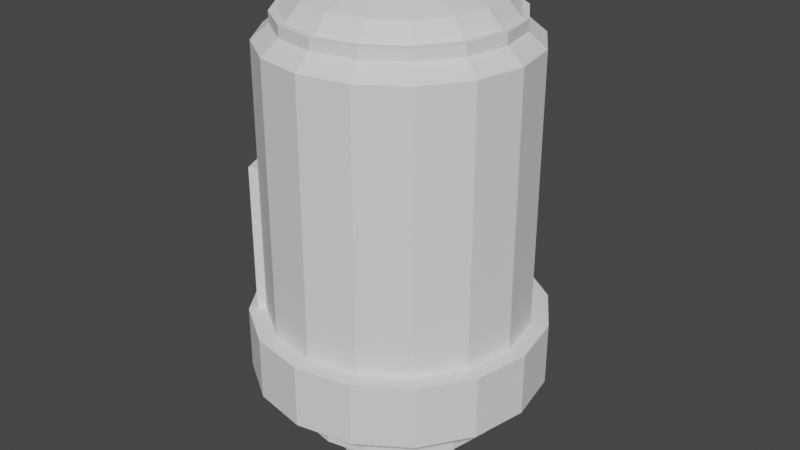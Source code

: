 # Source: EscapePod.blend  (saved by Blender 3.6.13; exported with 4.5.12 LTS)
import bpy
from mathutils import Matrix  # noqa: F401  (used for matrix-valued properties, if any)

bpy.ops.wm.read_factory_settings(use_empty=True)
scene = bpy.context.scene
scene.name = 'Scene'

# ---- collections
col_collection = bpy.data.collections.new('Collection'); scene.collection.children.link(col_collection)

# ---- world
world_world = bpy.data.worlds.new('World'); scene.world = world_world
world_world.use_nodes = True; world_world.node_tree.nodes.clear()
_N = world_world.node_tree.nodes; _L = world_world.node_tree.links
n0 = _N.new('ShaderNodeOutputWorld'); n0.name = 'World Output'; n0.location = (300, 300)
n1 = _N.new('ShaderNodeBackground'); n1.name = 'Background'; n1.location = (10, 300)
n1.inputs[0].default_value = (0.05088, 0.05088, 0.05088, 1.0)
_L.new(n1.outputs[0], n0.inputs[0])
n0.is_active_output = True
world_world.color = (0.05088, 0.05088, 0.05088)
world_world.use_sun_shadow = False
world_world.sun_shadow_jitter_overblur = 0.0

# ---- meshes
me_cylinder = bpy.data.meshes.new('Cylinder')
me_cylinder.from_pydata([(2.125e-05, 4.135, 6.221), (1.582, 3.82, -2.369), (1.582, 3.82, 6.221), (2.924, 2.924, -2.369), (2.924, 2.924, 6.221), (3.82, 1.582, -2.369), (3.82, 1.582, 6.221), (4.135, -1.375e-05, -2.369), (4.135, -1.375e-05, 6.221), (3.82, -1.582, 6.221), (2.924, -2.924, 6.221), (1.582, -3.82, -2.369), (1.582, -3.82, 6.221), (2.125e-05, -4.135, 6.221), (-1.582, -3.82, 6.221), (-2.924, -2.924, -2.369), (-2.924, -2.924, 6.221), (-3.82, -1.582, 6.221), (-4.135, -1.375e-05, 6.221), (-3.82, 1.582, 6.221), (-2.924, 2.924, 6.221), (-1.582, 3.82, -2.369), (-1.582, 3.82, 6.221), (2.125e-05, 4.135, -2.369), (3.82, -1.582, -2.369), (2.125e-05, -4.135, -2.369), (-1.582, -3.82, -2.369), (-3.567, -1.484, -2.369), (-4.135, -1.375e-05, -2.369), (-3.82, 1.582, -2.369), (-2.924, 2.924, -2.369), (2.124e-05, 4.682, -2.369), (1.792, 4.325, -2.369), (4.682, -1.375e-05, -2.369), (4.325, -1.792, -2.369), (3.31, -3.31, -2.369), (1.792, -4.325, -2.369), (2.124e-05, -4.682, -2.369), (-3.31, -3.31, -2.369), (-4.325, 1.792, -2.369), (-1.792, 4.325, -2.369), (3.31, 3.31, -2.369), (4.325, 1.792, -2.369), (-1.792, -4.325, -2.369), (-4.325, -1.792, -2.369), (-4.682, -1.375e-05, -2.369), (-3.31, 3.31, -2.369), (2.924, -2.924, -2.369), (2.124e-05, 4.682, -4.38), (1.792, 4.325, -4.38), (3.31, 3.31, -4.38), (4.325, 1.792, -4.38), (4.682, -1.375e-05, -4.38), (4.325, -1.792, -4.38), (3.31, -3.31, -4.38), (1.792, -4.325, -4.38), (2.124e-05, -4.682, -4.38), (-1.792, -4.325, -4.38), (-3.31, -3.31, -4.38), (-4.325, -1.792, -4.38), (-4.682, -1.375e-05, -4.38), (-4.325, 1.792, -4.38), (-3.31, 3.31, -4.38), (-1.792, 4.325, -4.38), (2.126e-05, 4.439, -4.38), (1.699, 4.101, -4.38), (3.139, 3.139, -4.38), (4.101, 1.699, -4.38), (4.439, -1.373e-05, -4.38), (4.101, -1.699, -4.38), (3.139, -3.139, -4.38), (1.699, -4.101, -4.38), (2.126e-05, -4.439, -4.38), (-1.699, -4.101, -4.38), (-3.139, -3.139, -4.38), (-4.101, -1.699, -4.38), (-4.439, -1.373e-05, -4.38), (-4.101, 1.699, -4.38), (-3.139, 3.139, -4.38), (-1.699, 4.101, -4.38), (1.699, 4.101, -4.148), (3.139, 3.139, -4.148), (4.101, 1.699, -4.148), (4.439, -1.373e-05, -4.148), (4.101, -1.699, -4.148), (3.139, -3.139, -4.148), (1.699, -4.101, -4.148), (2.126e-05, -4.439, -4.148), (-1.699, -4.101, -4.148), (-3.139, -3.139, -4.148), (-4.101, -1.699, -4.148), (-4.439, -1.373e-05, -4.148), (-4.101, 1.699, -4.148), (-3.139, 3.139, -4.148), (2.127e-05, 2.952, -4.314), (1.13, 2.728, -4.314), (2.088, 2.088, -4.314), (2.728, 1.13, -4.314), (2.952, -1.373e-05, -4.314), (2.728, -1.13, -4.314), (2.088, -2.088, -4.314), (1.13, -2.728, -4.314), (2.127e-05, -2.952, -4.314), (-1.13, -2.728, -4.314), (-2.088, -2.088, -4.314), (-2.728, -1.13, -4.314), (-2.952, -1.373e-05, -4.314), (-2.728, 1.13, -4.314), (-2.088, 2.088, -4.314), (2.127e-05, 2.952, -5.205), (1.13, 2.728, -5.205), (2.088, 2.088, -5.205), (2.728, 1.13, -5.205), (2.952, -1.373e-05, -5.205), (2.728, -1.13, -5.205), (2.088, -2.088, -5.205), (1.13, -2.728, -5.205), (2.127e-05, -2.952, -5.205), (-1.13, -2.728, -5.205), (-2.088, -2.088, -5.205), (-2.728, -1.13, -5.205), (-2.952, -1.373e-05, -5.205), (-2.728, 1.13, -5.205), (-2.088, 2.088, -5.205), (-1.13, 2.728, -5.205), (2.127e-05, 3.183, -5.205), (1.218, 2.941, -5.205), (2.251, 2.251, -5.205), (2.941, 1.218, -5.205), (3.183, -1.373e-05, -5.205), (2.941, -1.218, -5.205), (2.251, -2.251, -5.205), (1.218, -2.941, -5.205), (2.127e-05, -3.183, -5.205), (-1.218, -2.941, -5.205), (-2.251, -2.251, -5.205), (-2.941, -1.218, -5.205), (-3.183, -1.373e-05, -5.205), (-2.941, 1.218, -5.205), (-2.251, 2.251, -5.205), (-1.218, 2.941, -5.205), (1.218, 2.941, -5.35), (2.251, 2.251, -5.35), (2.941, 1.218, -5.35), (3.183, -1.373e-05, -5.35), (2.941, -1.218, -5.35), (2.251, -2.251, -5.35), (1.218, -2.941, -5.35), (2.127e-05, -3.183, -5.35), (-1.218, -2.941, -5.35), (-2.251, -2.251, -5.35), (-2.941, -1.218, -5.35), (-3.183, -1.373e-05, -5.35), (-2.941, 1.218, -5.35), (-2.251, 2.251, -5.35), (-1.218, 2.941, -5.35), (1.31, 3.162, -5.35), (2.42, 2.42, -5.35), (3.162, 1.31, -5.35), (3.422, -1.373e-05, -5.35), (3.162, -1.31, -5.35), (2.42, -2.42, -5.35), (1.31, -3.162, -5.35), (2.127e-05, -3.422, -5.35), (-1.31, -3.162, -5.35), (-2.42, -2.42, -5.35), (-3.162, -1.31, -5.35), (-3.422, -1.373e-05, -5.35), (-3.162, 1.31, -5.35), (-2.42, 2.42, -5.35), (2.127e-05, 3.422, -5.727), (1.31, 3.162, -5.727), (2.42, 2.42, -5.727), (3.162, 1.31, -5.727), (3.422, -1.373e-05, -5.727), (3.162, -1.31, -5.727), (2.42, -2.42, -5.727), (1.31, -3.162, -5.727), (2.127e-05, -3.422, -5.727), (-1.31, -3.162, -5.727), (-2.42, -2.42, -5.727), (-3.162, -1.31, -5.727), (-3.422, -1.373e-05, -5.727), (-3.162, 1.31, -5.727), (-2.42, 2.42, -5.727), (-1.31, 3.162, -5.727), (1.496, 1.221, -7.516), (1.849, 0.5547, -7.536), (1.919, -0.1955, -7.549), (1.698, -0.9158, -7.555), (1.217, -1.497, -7.553), (0.5513, -1.849, -7.542), (-0.1988, -1.92, -7.525), (-0.9189, -1.699, -7.503), (-1.499, -1.219, -7.481), (-1.852, -0.5527, -7.462), (-1.922, 0.1976, -7.448), (-1.701, 0.9179, -7.442), (-1.22, 1.499, -7.445), (-0.5544, 1.851, -7.456), (0.1957, 1.922, -7.473), (0.9158, 1.701, -7.494), (2.126e-05, 3.597, 6.675), (1.377, 3.323, 6.675), (2.544, 2.544, 6.675), (3.323, 1.377, 6.675), (3.597, -1.374e-05, 6.675), (3.323, -1.377, 6.675), (2.544, -2.544, 6.675), (1.377, -3.323, 6.675), (2.126e-05, -3.597, 6.675), (-1.377, -3.323, 6.675), (-2.544, -2.544, 6.675), (-3.323, -1.377, 6.675), (-3.597, -1.374e-05, 6.675), (-3.323, 1.377, 6.675), (-2.544, 2.544, 6.675), (-1.377, 3.323, 6.675), (2.126e-05, 3.597, 7.027), (1.377, 3.323, 7.027), (2.544, 2.544, 7.027), (3.323, 1.377, 7.027), (3.597, -1.374e-05, 7.027), (3.323, -1.377, 7.027), (2.544, -2.544, 7.027), (1.377, -3.323, 7.027), (2.126e-05, -3.597, 7.027), (-1.377, -3.323, 7.027), (-2.544, -2.544, 7.027), (-3.323, -1.377, 7.027), (-3.597, -1.374e-05, 7.027), (-3.323, 1.377, 7.027), (-2.544, 2.544, 7.027), (-1.377, 3.323, 7.027), (2.126e-05, 3.411, 7.027), (1.305, 3.151, 7.027), (2.412, 2.412, 7.027), (3.151, 1.305, 7.027), (3.411, -1.374e-05, 7.027), (3.151, -1.305, 7.027), (2.412, -2.412, 7.027), (1.305, -3.151, 7.027), (2.126e-05, -3.411, 7.027), (-1.305, -3.151, 7.027), (-2.412, -2.412, 7.027), (-3.151, 1.305, 7.027), (-2.412, 2.412, 7.027), (-1.305, 3.151, 7.027), (2.126e-05, 2.96, 7.551), (1.133, 2.735, 7.551), (2.093, 2.093, 7.551), (2.735, 1.133, 7.551), (2.96, -1.374e-05, 7.551), (2.735, -1.133, 7.551), (2.093, -2.093, 7.551), (1.133, -2.735, 7.551), (2.126e-05, -2.96, 7.551), (-1.133, -2.735, 7.551), (-2.093, -2.093, 7.551), (-2.735, -1.133, 7.551), (-2.735, 1.133, 7.551), (-2.093, 2.093, 7.551), (-1.133, 2.735, 7.551), (1.249, 1.019, -6.905), (1.543, 0.4631, -6.921), (1.602, -0.1632, -6.932), (1.417, -0.7645, -6.937), (1.016, -1.249, -6.935), (0.4602, -1.544, -6.926), (-0.166, -1.603, -6.912), (-0.7671, -1.418, -6.894), (-1.252, -1.017, -6.876), (-1.546, -0.4614, -6.859), (-1.605, 0.1649, -6.848), (-1.42, 0.7662, -6.843), (-1.019, 1.251, -6.845), (-0.4628, 1.545, -6.854), (0.1633, 1.605, -6.869), (0.7645, 1.42, -6.886), (1.074, 0.8729, -6.794), (1.327, 0.3958, -6.808), (1.378, -0.1417, -6.818), (1.219, -0.6577, -6.822), (0.8746, -1.074, -6.82), (0.3975, -1.327, -6.813), (-0.14, -1.377, -6.8), (-0.6559, -1.219, -6.785), (-1.072, -0.8747, -6.769), (-1.324, -0.3976, -6.755), (-1.375, 0.1399, -6.746), (-1.216, 0.656, -6.741), (-0.8719, 1.072, -6.743), (-0.3948, 1.325, -6.751), (0.1427, 1.376, -6.763), (0.6586, 1.217, -6.779), (-1.13, 2.728, -4.314), (-1.699, 4.101, -4.148), (2.127e-05, 3.422, -5.35), (2.127e-05, 3.183, -5.35), (2.126e-05, 4.439, -4.148), (-1.31, 3.162, -5.35), (-2.924, -2.924, 2.364), (-4.135, -1.375e-05, 2.364), (-3.82, -1.582, 2.364), (-3.199, -3.038, -2.369), (-4.41, -0.1139, -2.369), (-3.199, -3.038, 2.364), (-4.41, -0.1139, 2.364), (2.126e-05, 1.708, 7.993), (0.6536, 1.578, 7.993), (1.208, 1.208, 7.993), (1.578, 0.6535, 7.993), (1.708, -1.367e-05, 7.993), (1.578, -0.6536, 7.993), (1.208, -1.208, 7.993), (0.6536, -1.578, 7.993), (2.126e-05, -1.708, 7.993), (-0.6535, -1.578, 7.993), (-1.208, -1.208, 7.993), (-1.578, 0.6535, 7.993), (-1.208, 1.208, 7.993), (-0.6535, 1.578, 7.993), (2.125e-05, 0.7278, 8.212), (0.2785, 0.6724, 8.212), (0.5146, 0.5146, 8.212), (0.6724, 0.2785, 8.212), (0.7278, -1.367e-05, 8.212), (0.6724, -0.2785, 8.212), (0.5146, -0.5146, 8.212), (0.2785, -0.6724, 8.212), (2.125e-05, -0.7278, 8.212), (-0.2785, -0.6724, 8.212), (-0.5146, -0.5146, 8.212), (-0.6724, -0.2785, 8.212), (-0.6724, 0.2785, 8.212), (-0.5146, 0.5146, 8.212), (-0.2785, 0.6724, 8.212), (2.125e-05, 0.5479, 8.212), (0.2097, 0.5062, 8.212), (0.3875, 0.3874, 8.212), (0.5062, 0.2097, 8.212), (0.5479, -1.367e-05, 8.212), (0.5062, -0.2097, 8.212), (0.3875, -0.3874, 8.212), (0.2097, -0.5062, 8.212), (2.125e-05, -0.5479, 8.212), (-0.2097, -0.5062, 8.212), (-0.3874, -0.3874, 8.212), (-0.5062, -0.2097, 8.212), (-0.5479, -1.367e-05, 8.212), (-0.5062, 0.2097, 8.212), (-0.3874, 0.3874, 8.212), (-0.2097, 0.5062, 8.212), (-2.96, -1.374e-05, 7.551), (-1.708, -1.367e-05, 7.993), (-3.151, -1.305, 7.027), (-3.411, -1.374e-05, 7.027), (-1.578, -0.6536, 7.993), (-0.7278, -1.367e-05, 8.212)], [(347, 348)], [(23, 0, 2, 1), (1, 2, 4, 3), (3, 4, 6, 5), (5, 6, 8, 7), (7, 8, 9, 24), (24, 9, 10, 47), (47, 10, 12, 11), (11, 12, 13, 25), (25, 13, 14, 26), (26, 14, 16, 301, 15), (302, 28, 305, 307), (28, 27, 15, 304, 305), (28, 302, 18, 19, 29), (29, 19, 20, 30), (10, 9, 207, 208), (30, 20, 22, 21), (21, 22, 0, 23), (29, 30, 46, 39), (47, 11, 36, 35), (30, 21, 40, 46), (11, 25, 37, 36), (23, 1, 32, 31), (21, 23, 31, 40), (25, 26, 43, 37), (1, 3, 41, 32), (26, 15, 38, 43), (3, 5, 42, 41), (15, 27, 44, 38), (5, 7, 33, 42), (27, 28, 45, 44), (7, 24, 34, 33), (28, 29, 39, 45), (24, 47, 35, 34), (32, 41, 50, 49), (54, 55, 71, 70), (43, 38, 58, 57), (41, 42, 51, 50), (38, 44, 59, 58), (42, 33, 52, 51), (44, 45, 60, 59), (33, 34, 53, 52), (45, 39, 61, 60), (34, 35, 54, 53), (39, 46, 62, 61), (35, 36, 55, 54), (46, 40, 63, 62), (36, 37, 56, 55), (31, 32, 49, 48), (40, 31, 48, 63), (37, 43, 57, 56), (75, 76, 91, 90), (62, 63, 79, 78), (55, 56, 72, 71), (48, 49, 65, 64), (63, 48, 64, 79), (56, 57, 73, 72), (49, 50, 66, 65), (57, 58, 74, 73), (50, 51, 67, 66), (58, 59, 75, 74), (51, 52, 68, 67), (59, 60, 76, 75), (52, 53, 69, 68), (60, 61, 77, 76), (53, 54, 70, 69), (61, 62, 78, 77), (80, 81, 96, 95), (68, 69, 84, 83), (76, 77, 92, 91), (69, 70, 85, 84), (77, 78, 93, 92), (70, 71, 86, 85), (78, 79, 296, 93), (71, 72, 87, 86), (64, 65, 80, 299), (79, 64, 299, 296), (72, 73, 88, 87), (65, 66, 81, 80), (73, 74, 89, 88), (66, 67, 82, 81), (74, 75, 90, 89), (67, 68, 83, 82), (100, 101, 116, 115), (88, 89, 104, 103), (81, 82, 97, 96), (89, 90, 105, 104), (82, 83, 98, 97), (90, 91, 106, 105), (83, 84, 99, 98), (91, 92, 107, 106), (84, 85, 100, 99), (92, 93, 108, 107), (85, 86, 101, 100), (93, 296, 295, 108), (86, 87, 102, 101), (299, 80, 95, 94), (296, 299, 94, 295), (87, 88, 103, 102), (120, 121, 137, 136), (108, 295, 124, 123), (101, 102, 117, 116), (94, 95, 110, 109), (295, 94, 109, 124), (102, 103, 118, 117), (95, 96, 111, 110), (103, 104, 119, 118), (96, 97, 112, 111), (104, 105, 120, 119), (97, 98, 113, 112), (105, 106, 121, 120), (98, 99, 114, 113), (106, 107, 122, 121), (99, 100, 115, 114), (107, 108, 123, 122), (134, 135, 150, 149), (113, 114, 130, 129), (121, 122, 138, 137), (114, 115, 131, 130), (122, 123, 139, 138), (115, 116, 132, 131), (123, 124, 140, 139), (116, 117, 133, 132), (109, 110, 126, 125), (124, 109, 125, 140), (117, 118, 134, 133), (110, 111, 127, 126), (118, 119, 135, 134), (111, 112, 128, 127), (119, 120, 136, 135), (112, 113, 129, 128), (154, 155, 300, 169), (127, 128, 143, 142), (135, 136, 151, 150), (128, 129, 144, 143), (136, 137, 152, 151), (129, 130, 145, 144), (137, 138, 153, 152), (130, 131, 146, 145), (138, 139, 154, 153), (131, 132, 147, 146), (139, 140, 155, 154), (132, 133, 148, 147), (125, 126, 141, 298), (140, 125, 298, 155), (133, 134, 149, 148), (126, 127, 142, 141), (159, 160, 175, 174), (147, 148, 163, 162), (298, 141, 156, 297), (155, 298, 297, 300), (148, 149, 164, 163), (141, 142, 157, 156), (149, 150, 165, 164), (142, 143, 158, 157), (150, 151, 166, 165), (143, 144, 159, 158), (151, 152, 167, 166), (144, 145, 160, 159), (152, 153, 168, 167), (145, 146, 161, 160), (153, 154, 169, 168), (146, 147, 162, 161), (179, 180, 196, 195), (167, 168, 183, 182), (160, 161, 176, 175), (168, 169, 184, 183), (161, 162, 177, 176), (169, 300, 185, 184), (162, 163, 178, 177), (297, 156, 171, 170), (300, 297, 170, 185), (163, 164, 179, 178), (156, 157, 172, 171), (164, 165, 180, 179), (157, 158, 173, 172), (165, 166, 181, 180), (158, 159, 174, 173), (166, 167, 182, 181), (172, 173, 189, 188), (180, 181, 197, 196), (173, 174, 190, 189), (181, 182, 198, 197), (174, 175, 191, 190), (182, 183, 199, 198), (175, 176, 192, 191), (183, 184, 200, 199), (176, 177, 193, 192), (184, 185, 201, 200), (177, 178, 194, 193), (170, 171, 187, 186), (185, 170, 186, 201), (178, 179, 195, 194), (171, 172, 188, 187), (188, 189, 266, 265), (195, 196, 273, 272), (187, 188, 265, 264), (194, 195, 272, 271), (201, 186, 263, 278), (186, 187, 264, 263), (193, 194, 271, 270), (200, 201, 278, 277), (192, 193, 270, 269), (199, 200, 277, 276), (191, 192, 269, 268), (198, 199, 276, 275), (190, 191, 268, 267), (197, 198, 275, 274), (189, 190, 267, 266), (196, 197, 274, 273), (212, 211, 227, 228), (17, 16, 212, 213), (0, 22, 217, 202), (8, 6, 205, 206), (14, 13, 210, 211), (20, 19, 215, 216), (4, 2, 203, 204), (12, 10, 208, 209), (18, 17, 213, 214), (9, 8, 206, 207), (16, 14, 211, 212), (22, 20, 216, 217), (6, 4, 204, 205), (13, 12, 209, 210), (19, 18, 214, 215), (2, 0, 202, 203), (233, 232, 246, 247), (205, 204, 220, 221), (213, 212, 228, 229), (206, 205, 221, 222), (214, 213, 229, 230), (207, 206, 222, 223), (215, 214, 230, 231), (208, 207, 223, 224), (216, 215, 231, 232), (209, 208, 224, 225), (217, 216, 232, 233), (210, 209, 225, 226), (203, 202, 218, 219), (202, 217, 233, 218), (211, 210, 226, 227), (204, 203, 219, 220), (245, 356, 353, 260), (226, 225, 241, 242), (219, 218, 234, 235), (218, 233, 247, 234), (227, 226, 242, 243), (220, 219, 235, 236), (228, 227, 243, 244), (221, 220, 236, 237), (229, 228, 244, 355), (222, 221, 237, 238), (230, 229, 355, 356), (223, 222, 238, 239), (231, 230, 356, 245), (224, 223, 239, 240), (232, 231, 245, 246), (225, 224, 240, 241), (240, 239, 253, 254), (246, 245, 260, 261), (241, 240, 254, 255), (247, 246, 261, 262), (242, 241, 255, 256), (235, 234, 248, 249), (234, 247, 262, 248), (243, 242, 256, 257), (236, 235, 249, 250), (244, 243, 257, 258), (237, 236, 250, 251), (355, 244, 258, 259), (238, 237, 251, 252), (239, 238, 252, 253), (277, 278, 294, 293), (279, 280, 281, 282, 283, 284, 285, 286, 287, 288, 289, 290, 291, 292, 293, 294), (270, 271, 287, 286), (263, 264, 280, 279), (278, 263, 279, 294), (271, 272, 288, 287), (264, 265, 281, 280), (272, 273, 289, 288), (265, 266, 282, 281), (273, 274, 290, 289), (266, 267, 283, 282), (274, 275, 291, 290), (267, 268, 284, 283), (275, 276, 292, 291), (268, 269, 285, 284), (276, 277, 293, 292), (269, 270, 286, 285), (303, 301, 16, 17), (302, 303, 17, 18), (15, 301, 306, 304), (318, 317, 331, 332), (253, 252, 312, 313), (260, 353, 354, 319), (254, 253, 313, 314), (261, 260, 319, 320), (255, 254, 314, 315), (262, 261, 320, 321), (256, 255, 315, 316), (249, 248, 308, 309), (248, 262, 321, 308), (257, 256, 316, 317), (250, 249, 309, 310), (258, 257, 317, 318), (251, 250, 310, 311), (259, 258, 318, 357), (252, 251, 311, 312), (336, 335, 351, 352), (311, 310, 324, 325), (357, 318, 332, 333), (312, 311, 325, 326), (313, 312, 326, 327), (319, 354, 358, 334), (314, 313, 327, 328), (320, 319, 334, 335), (315, 314, 328, 329), (321, 320, 335, 336), (316, 315, 329, 330), (309, 308, 322, 323), (308, 321, 336, 322), (317, 316, 330, 331), (310, 309, 323, 324), (333, 332, 347, 346, 345, 344, 343, 342, 341, 340, 339, 338, 337, 352, 351, 350, 349, 348), (330, 329, 344, 345), (323, 322, 337, 338), (322, 336, 352, 337), (331, 330, 345, 346), (324, 323, 338, 339), (332, 331, 346, 347), (325, 324, 339, 340), (326, 325, 340, 341), (327, 326, 341, 342), (334, 358, 349, 350), (328, 327, 342, 343), (335, 334, 350, 351), (329, 328, 343, 344), (348, 349, 358, 333), (353, 356, 355, 259), (354, 353, 259, 357), (358, 354, 357, 333), (301, 303, 302, 307, 306)])
_uv = me_cylinder.uv_layers.new(name='UVMap')
_uv.uv.foreach_set('vector', [1.0, 0.5, 1.0, 1.0, 0.9375, 1.0, 0.9375, 0.5, 0.9375, 0.5, 0.9375, 1.0, 0.875, 1.0, 0.875, 0.5, 0.875, 0.5, 0.875, 1.0, 0.8125, 1.0, 0.8125, 0.5, 0.8125, 0.5, 0.8125, 1.0, 0.75, 1.0, 0.75, 0.5, 0.75, 0.5, 0.75, 1.0, 0.6875, 1.0, 0.6875, 0.5, 0.6875, 0.5, 0.6875, 1.0, 0.625, 1.0, 0.625, 0.5, 0.625, 0.5, 0.625, 1.0, 0.5625, 1.0, 0.5625, 0.5, 0.5625, 0.5, 0.5625, 1.0, 0.5, 1.0, 0.5, 0.5, 0.5, 0.5, 0.5, 1.0, 0.4375, 1.0, 0.4375, 0.5, 0.4375, 0.5, 0.4375, 1.0, 0.375, 1.0, 0.375, 0.75, 0.375, 0.5, 0.25, 0.75, 0.25, 0.5, 0.2522, 0.5, 0.2522, 0.75, 0.25, 0.5, 0.3125, 0.5, 0.375, 0.5, 0.3728, 0.5, 0.2522, 0.5, 0.25, 0.5, 0.25, 0.75, 0.25, 1.0, 0.1875, 1.0, 0.1875, 0.5, 0.1875, 0.5, 0.1875, 1.0, 0.125, 1.0, 0.125, 0.5, 0.625, 1.0, 0.6875, 1.0, 0.6875, 1.0, 0.625, 1.0, 0.125, 0.5, 0.125, 1.0, 0.0625, 1.0, 0.0625, 0.5, 0.0625, 0.5, 0.0625, 1.0, 0.0, 1.0, 0.0, 0.5, 0.1875, 0.5, 0.125, 0.5, 0.125, 0.5, 0.1875, 0.5, 0.625, 0.5, 0.5625, 0.5, 0.5625, 0.5, 0.625, 0.5, 0.125, 0.5, 0.0625, 0.5, 0.0625, 0.5, 0.125, 0.5, 0.5625, 0.5, 0.5, 0.5, 0.5, 0.5, 0.5625, 0.5, 1.0, 0.5, 0.9375, 0.5, 0.9375, 0.5, 1.0, 0.5, 0.0625, 0.5, 0.0, 0.5, 0.0, 0.5, 0.0625, 0.5, 0.5, 0.5, 0.4375, 0.5, 0.4375, 0.5, 0.5, 0.5, 0.9375, 0.5, 0.875, 0.5, 0.875, 0.5, 0.9375, 0.5, 0.4375, 0.5, 0.375, 0.5, 0.375, 0.5, 0.4375, 0.5, 0.875, 0.5, 0.8125, 0.5, 0.8125, 0.5, 0.875, 0.5, 0.375, 0.5, 0.3125, 0.5, 0.3125, 0.5, 0.375, 0.5, 0.8125, 0.5, 0.75, 0.5, 0.75, 0.5, 0.8125, 0.5, 0.3125, 0.5, 0.25, 0.5, 0.25, 0.5, 0.3125, 0.5, 0.75, 0.5, 0.6875, 0.5, 0.6875, 0.5, 0.75, 0.5, 0.25, 0.5, 0.1875, 0.5, 0.1875, 0.5, 0.25, 0.5, 0.6875, 0.5, 0.625, 0.5, 0.625, 0.5, 0.6875, 0.5, 0.9375, 0.5, 0.875, 0.5, 0.875, 0.5, 0.9375, 0.5, 0.625, 0.5, 0.5625, 0.5, 0.5625, 0.5, 0.625, 0.5, 0.4375, 0.5, 0.375, 0.5, 0.375, 0.5, 0.4375, 0.5, 0.875, 0.5, 0.8125, 0.5, 0.8125, 0.5, 0.875, 0.5, 0.375, 0.5, 0.3125, 0.5, 0.3125, 0.5, 0.375, 0.5, 0.8125, 0.5, 0.75, 0.5, 0.75, 0.5, 0.8125, 0.5, 0.3125, 0.5, 0.25, 0.5, 0.25, 0.5, 0.3125, 0.5, 0.75, 0.5, 0.6875, 0.5, 0.6875, 0.5, 0.75, 0.5, 0.25, 0.5, 0.1875, 0.5, 0.1875, 0.5, 0.25, 0.5, 0.6875, 0.5, 0.625, 0.5, 0.625, 0.5, 0.6875, 0.5, 0.1875, 0.5, 0.125, 0.5, 0.125, 0.5, 0.1875, 0.5, 0.625, 0.5, 0.5625, 0.5, 0.5625, 0.5, 0.625, 0.5, 0.125, 0.5, 0.0625, 0.5, 0.0625, 0.5, 0.125, 0.5, 0.5625, 0.5, 0.5, 0.5, 0.5, 0.5, 0.5625, 0.5, 1.0, 0.5, 0.9375, 0.5, 0.9375, 0.5, 1.0, 0.5, 0.0625, 0.5, 0.0, 0.5, 0.0, 0.5, 0.0625, 0.5, 0.5, 0.5, 0.4375, 0.5, 0.4375, 0.5, 0.5, 0.5, 0.3125, 0.5, 0.25, 0.5, 0.25, 0.5, 0.3125, 0.5, 0.125, 0.5, 0.0625, 0.5, 0.0625, 0.5, 0.125, 0.5, 0.5625, 0.5, 0.5, 0.5, 0.5, 0.5, 0.5625, 0.5, 1.0, 0.5, 0.9375, 0.5, 0.9375, 0.5, 0.9979, 0.5, 0.0625, 0.5, 0.0, 0.5, 0.002133, 0.5, 0.0625, 0.5, 0.5, 0.5, 0.4375, 0.5, 0.4375, 0.5, 0.5, 0.5, 0.9375, 0.5, 0.875, 0.5, 0.875, 0.5, 0.9375, 0.5, 0.4375, 0.5, 0.375, 0.5, 0.375, 0.5, 0.4375, 0.5, 0.875, 0.5, 0.8125, 0.5, 0.8125, 0.5, 0.875, 0.5, 0.375, 0.5, 0.3125, 0.5, 0.3125, 0.5, 0.375, 0.5, 0.8125, 0.5, 0.75, 0.5, 0.75, 0.5, 0.8125, 0.5, 0.3125, 0.5, 0.25, 0.5, 0.25, 0.5, 0.3125, 0.5, 0.75, 0.5, 0.6875, 0.5, 0.6875, 0.5, 0.75, 0.5, 0.25, 0.5, 0.1875, 0.5, 0.1875, 0.5, 0.25, 0.5, 0.6875, 0.5, 0.625, 0.5, 0.625, 0.5, 0.6875, 0.5, 0.1875, 0.5, 0.125, 0.5, 0.125, 0.5, 0.1875, 0.5, 0.9375, 0.5, 0.875, 0.5, 0.875, 0.5, 0.9375, 0.5, 0.75, 0.5, 0.6875, 0.5, 0.6875, 0.5, 0.75, 0.5, 0.25, 0.5, 0.1875, 0.5, 0.1875, 0.5, 0.25, 0.5, 0.6875, 0.5, 0.625, 0.5, 0.625, 0.5, 0.6875, 0.5, 0.1875, 0.5, 0.125, 0.5, 0.125, 0.5, 0.1875, 0.5, 0.625, 0.5, 0.5625, 0.5, 0.5625, 0.5, 0.625, 0.5, 0.125, 0.5, 0.0625, 0.5, 0.0625, 0.5, 0.125, 0.5, 0.5625, 0.5, 0.5, 0.5, 0.5, 0.5, 0.5625, 0.5, 0.9979, 0.5, 0.9375, 0.5, 0.9375, 0.5, 0.9979, 0.5, 0.0625, 0.5, 0.002133, 0.5, 0.002133, 0.5, 0.0625, 0.5, 0.5, 0.5, 0.4375, 0.5, 0.4375, 0.5, 0.5, 0.5, 0.9375, 0.5, 0.875, 0.5, 0.875, 0.5, 0.9375, 0.5, 0.4375, 0.5, 0.375, 0.5, 0.375, 0.5, 0.4375, 0.5, 0.875, 0.5, 0.8125, 0.5, 0.8125, 0.5, 0.875, 0.5, 0.375, 0.5, 0.3125, 0.5, 0.3125, 0.5, 0.375, 0.5, 0.8125, 0.5, 0.75, 0.5, 0.75, 0.5, 0.8125, 0.5, 0.625, 0.5, 0.5625, 0.5, 0.5625, 0.5, 0.625, 0.5, 0.4375, 0.5, 0.375, 0.5, 0.375, 0.5, 0.4375, 0.5, 0.875, 0.5, 0.8125, 0.5, 0.8125, 0.5, 0.875, 0.5, 0.375, 0.5, 0.3125, 0.5, 0.3125, 0.5, 0.375, 0.5, 0.8125, 0.5, 0.75, 0.5, 0.75, 0.5, 0.8125, 0.5, 0.3125, 0.5, 0.25, 0.5, 0.25, 0.5, 0.3125, 0.5, 0.75, 0.5, 0.6875, 0.5, 0.6875, 0.5, 0.75, 0.5, 0.25, 0.5, 0.1875, 0.5, 0.1875, 0.5, 0.25, 0.5, 0.6875, 0.5, 0.625, 0.5, 0.625, 0.5, 0.6875, 0.5, 0.1875, 0.5, 0.125, 0.5, 0.125, 0.5, 0.1875, 0.5, 0.625, 0.5, 0.5625, 0.5, 0.5625, 0.5, 0.625, 0.5, 0.125, 0.5, 0.0625, 0.5, 0.0625, 0.5, 0.125, 0.5, 0.5625, 0.5, 0.5, 0.5, 0.5, 0.5, 0.5625, 0.5, 0.9979, 0.5, 0.9375, 0.5, 0.9375, 0.5, 0.9979, 0.5, 0.0625, 0.5, 0.002133, 0.5, 0.002133, 0.5, 0.0625, 0.5, 0.5, 0.5, 0.4375, 0.5, 0.4375, 0.5, 0.5, 0.5, 0.3125, 0.5, 0.25, 0.5, 0.25, 0.5, 0.3125, 0.5, 0.125, 0.5, 0.0625, 0.5, 0.0625, 0.5, 0.125, 0.5, 0.5625, 0.5, 0.5, 0.5, 0.5, 0.5, 0.5625, 0.5, 0.9979, 0.5, 0.9375, 0.5, 0.9375, 0.5, 0.9979, 0.5, 0.0625, 0.5, 0.002133, 0.5, 0.002133, 0.5, 0.0625, 0.5, 0.5, 0.5, 0.4375, 0.5, 0.4375, 0.5, 0.5, 0.5, 0.9375, 0.5, 0.875, 0.5, 0.875, 0.5, 0.9375, 0.5, 0.4375, 0.5, 0.375, 0.5, 0.375, 0.5, 0.4375, 0.5, 0.875, 0.5, 0.8125, 0.5, 0.8125, 0.5, 0.875, 0.5, 0.375, 0.5, 0.3125, 0.5, 0.3125, 0.5, 0.375, 0.5, 0.8125, 0.5, 0.75, 0.5, 0.75, 0.5, 0.8125, 0.5, 0.3125, 0.5, 0.25, 0.5, 0.25, 0.5, 0.3125, 0.5, 0.75, 0.5, 0.6875, 0.5, 0.6875, 0.5, 0.75, 0.5, 0.25, 0.5, 0.1875, 0.5, 0.1875, 0.5, 0.25, 0.5, 0.6875, 0.5, 0.625, 0.5, 0.625, 0.5, 0.6875, 0.5, 0.1875, 0.5, 0.125, 0.5, 0.125, 0.5, 0.1875, 0.5, 0.4375, 0.5, 0.375, 0.5, 0.375, 0.5, 0.4375, 0.5, 0.75, 0.5, 0.6875, 0.5, 0.6875, 0.5, 0.75, 0.5, 0.25, 0.5, 0.1875, 0.5, 0.1875, 0.5, 0.25, 0.5, 0.6875, 0.5, 0.625, 0.5, 0.625, 0.5, 0.6875, 0.5, 0.1875, 0.5, 0.125, 0.5, 0.125, 0.5, 0.1875, 0.5, 0.625, 0.5, 0.5625, 0.5, 0.5625, 0.5, 0.625, 0.5, 0.125, 0.5, 0.0625, 0.5, 0.0625, 0.5, 0.125, 0.5, 0.5625, 0.5, 0.5, 0.5, 0.5, 0.5, 0.5625, 0.5, 0.9979, 0.5, 0.9375, 0.5, 0.9375, 0.5, 0.9979, 0.5, 0.0625, 0.5, 0.002133, 0.5, 0.002133, 0.5, 0.0625, 0.5, 0.5, 0.5, 0.4375, 0.5, 0.4375, 0.5, 0.5, 0.5, 0.9375, 0.5, 0.875, 0.5, 0.875, 0.5, 0.9375, 0.5, 0.4375, 0.5, 0.375, 0.5, 0.375, 0.5, 0.4375, 0.5, 0.875, 0.5, 0.8125, 0.5, 0.8125, 0.5, 0.875, 0.5, 0.375, 0.5, 0.3125, 0.5, 0.3125, 0.5, 0.375, 0.5, 0.8125, 0.5, 0.75, 0.5, 0.75, 0.5, 0.8125, 0.5, 0.125, 0.5, 0.0625, 0.5, 0.0625, 0.5, 0.125, 0.5, 0.875, 0.5, 0.8125, 0.5, 0.8125, 0.5, 0.875, 0.5, 0.375, 0.5, 0.3125, 0.5, 0.3125, 0.5, 0.375, 0.5, 0.8125, 0.5, 0.75, 0.5, 0.75, 0.5, 0.8125, 0.5, 0.3125, 0.5, 0.25, 0.5, 0.25, 0.5, 0.3125, 0.5, 0.75, 0.5, 0.6875, 0.5, 0.6875, 0.5, 0.75, 0.5, 0.25, 0.5, 0.1875, 0.5, 0.1875, 0.5, 0.25, 0.5, 0.6875, 0.5, 0.625, 0.5, 0.625, 0.5, 0.6875, 0.5, 0.1875, 0.5, 0.125, 0.5, 0.125, 0.5, 0.1875, 0.5, 0.625, 0.5, 0.5625, 0.5, 0.5625, 0.5, 0.625, 0.5, 0.125, 0.5, 0.0625, 0.5, 0.0625, 0.5, 0.125, 0.5, 0.5625, 0.5, 0.5, 0.5, 0.5, 0.5, 0.5625, 0.5, 0.9979, 0.5, 0.9375, 0.5, 0.9375, 0.5, 0.9979, 0.5, 0.0625, 0.5, 0.002133, 0.5, 0.002133, 0.5, 0.0625, 0.5, 0.5, 0.5, 0.4375, 0.5, 0.4375, 0.5, 0.5, 0.5, 0.9375, 0.5, 0.875, 0.5, 0.875, 0.5, 0.9375, 0.5, 0.75, 0.5, 0.6875, 0.5, 0.6875, 0.5, 0.75, 0.5, 0.5625, 0.5, 0.5, 0.5, 0.5, 0.5, 0.5625, 0.5, 0.9979, 0.5, 0.9375, 0.5, 0.9375, 0.5, 0.9979, 0.5, 0.0625, 0.5, 0.002133, 0.5, 0.002133, 0.5, 0.0625, 0.5, 0.5, 0.5, 0.4375, 0.5, 0.4375, 0.5, 0.5, 0.5, 0.9375, 0.5, 0.875, 0.5, 0.875, 0.5, 0.9375, 0.5, 0.4375, 0.5, 0.375, 0.5, 0.375, 0.5, 0.4375, 0.5, 0.875, 0.5, 0.8125, 0.5, 0.8125, 0.5, 0.875, 0.5, 0.375, 0.5, 0.3125, 0.5, 0.3125, 0.5, 0.375, 0.5, 0.8125, 0.5, 0.75, 0.5, 0.75, 0.5, 0.8125, 0.5, 0.3125, 0.5, 0.25, 0.5, 0.25, 0.5, 0.3125, 0.5, 0.75, 0.5, 0.6875, 0.5, 0.6875, 0.5, 0.75, 0.5, 0.25, 0.5, 0.1875, 0.5, 0.1875, 0.5, 0.25, 0.5, 0.6875, 0.5, 0.625, 0.5, 0.625, 0.5, 0.6875, 0.5, 0.1875, 0.5, 0.125, 0.5, 0.125, 0.5, 0.1875, 0.5, 0.625, 0.5, 0.5625, 0.5, 0.5625, 0.5, 0.625, 0.5, 0.4375, 0.5, 0.375, 0.5, 0.375, 0.5, 0.4375, 0.5, 0.25, 0.5, 0.1875, 0.5, 0.1875, 0.5, 0.25, 0.5, 0.6875, 0.5, 0.625, 0.5, 0.625, 0.5, 0.6875, 0.5, 0.1875, 0.5, 0.125, 0.5, 0.125, 0.5, 0.1875, 0.5, 0.625, 0.5, 0.5625, 0.5, 0.5625, 0.5, 0.625, 0.5, 0.125, 0.5, 0.0625, 0.5, 0.0625, 0.5, 0.125, 0.5, 0.5625, 0.5, 0.5, 0.5, 0.5, 0.5, 0.5625, 0.5, 0.9979, 0.5, 0.9375, 0.5, 0.9375, 0.5, 0.9979, 0.5, 0.0625, 0.5, 0.002133, 0.5, 0.002133, 0.5, 0.0625, 0.5, 0.5, 0.5, 0.4375, 0.5, 0.4375, 0.5, 0.5, 0.5, 0.9375, 0.5, 0.875, 0.5, 0.875, 0.5, 0.9375, 0.5, 0.4375, 0.5, 0.375, 0.5, 0.375, 0.5, 0.4375, 0.5, 0.875, 0.5, 0.8125, 0.5, 0.8125, 0.5, 0.875, 0.5, 0.375, 0.5, 0.3125, 0.5, 0.3125, 0.5, 0.375, 0.5, 0.8125, 0.5, 0.75, 0.5, 0.75, 0.5, 0.8125, 0.5, 0.3125, 0.5, 0.25, 0.5, 0.25, 0.5, 0.3125, 0.5, 0.875, 0.5, 0.8125, 0.5, 0.8125, 0.5, 0.875, 0.5, 0.375, 0.5, 0.3125, 0.5, 0.3125, 0.5, 0.375, 0.5, 0.8125, 0.5, 0.75, 0.5, 0.75, 0.5, 0.8125, 0.5, 0.3125, 0.5, 0.25, 0.5, 0.25, 0.5, 0.3125, 0.5, 0.75, 0.5, 0.6875, 0.5, 0.6875, 0.5, 0.75, 0.5, 0.25, 0.5, 0.1875, 0.5, 0.1875, 0.5, 0.25, 0.5, 0.6875, 0.5, 0.625, 0.5, 0.625, 0.5, 0.6875, 0.5, 0.1875, 0.5, 0.125, 0.5, 0.125, 0.5, 0.1875, 0.5, 0.625, 0.5, 0.5625, 0.5, 0.5625, 0.5, 0.625, 0.5, 0.125, 0.5, 0.0625, 0.5, 0.0625, 0.5, 0.125, 0.5, 0.5625, 0.5, 0.5, 0.5, 0.5, 0.5, 0.5625, 0.5, 0.9979, 0.5, 0.9375, 0.5, 0.9375, 0.5, 0.9979, 0.5, 0.0625, 0.5, 0.002133, 0.5, 0.002133, 0.5, 0.0625, 0.5, 0.5, 0.5, 0.4375, 0.5, 0.4375, 0.5, 0.5, 0.5, 0.9375, 0.5, 0.875, 0.5, 0.875, 0.5, 0.9375, 0.5, 0.875, 0.5, 0.8125, 0.5, 0.8125, 0.5, 0.875, 0.5, 0.4375, 0.5, 0.375, 0.5, 0.375, 0.5, 0.4375, 0.5, 0.9375, 0.5, 0.875, 0.5, 0.875, 0.5, 0.9375, 0.5, 0.5, 0.5, 0.4375, 0.5, 0.4375, 0.5, 0.5, 0.5, 0.0625, 0.5, 0.002133, 0.5, 0.002133, 0.5, 0.0625, 0.5, 0.9979, 0.5, 0.9375, 0.5, 0.9375, 0.5, 0.9979, 0.5, 0.5625, 0.5, 0.5, 0.5, 0.5, 0.5, 0.5625, 0.5, 0.125, 0.5, 0.0625, 0.5, 0.0625, 0.5, 0.125, 0.5, 0.625, 0.5, 0.5625, 0.5, 0.5625, 0.5, 0.625, 0.5, 0.1875, 0.5, 0.125, 0.5, 0.125, 0.5, 0.1875, 0.5, 0.6875, 0.5, 0.625, 0.5, 0.625, 0.5, 0.6875, 0.5, 0.25, 0.5, 0.1875, 0.5, 0.1875, 0.5, 0.25, 0.5, 0.75, 0.5, 0.6875, 0.5, 0.6875, 0.5, 0.75, 0.5, 0.3125, 0.5, 0.25, 0.5, 0.25, 0.5, 0.3125, 0.5, 0.8125, 0.5, 0.75, 0.5, 0.75, 0.5, 0.8125, 0.5, 0.375, 0.5, 0.3125, 0.5, 0.3125, 0.5, 0.375, 0.5, 0.375, 1.0, 0.4375, 1.0, 0.4375, 1.0, 0.375, 1.0, 0.3125, 1.0, 0.375, 1.0, 0.375, 1.0, 0.3125, 1.0, 0.0, 1.0, 0.0625, 1.0, 0.0625, 1.0, 0.0, 1.0, 0.75, 1.0, 0.8125, 1.0, 0.8125, 1.0, 0.75, 1.0, 0.4375, 1.0, 0.5, 1.0, 0.5, 1.0, 0.4375, 1.0, 0.125, 1.0, 0.1875, 1.0, 0.1875, 1.0, 0.125, 1.0, 0.875, 1.0, 0.9375, 1.0, 0.9375, 1.0, 0.875, 1.0, 0.5625, 1.0, 0.625, 1.0, 0.625, 1.0, 0.5625, 1.0, 0.25, 1.0, 0.3125, 1.0, 0.3125, 1.0, 0.25, 1.0, 0.6875, 1.0, 0.75, 1.0, 0.75, 1.0, 0.6875, 1.0, 0.375, 1.0, 0.4375, 1.0, 0.4375, 1.0, 0.375, 1.0, 0.0625, 1.0, 0.125, 1.0, 0.125, 1.0, 0.0625, 1.0, 0.8125, 1.0, 0.875, 1.0, 0.875, 1.0, 0.8125, 1.0, 0.5, 1.0, 0.5625, 1.0, 0.5625, 1.0, 0.5, 1.0, 0.1875, 1.0, 0.25, 1.0, 0.25, 1.0, 0.1875, 1.0, 0.9375, 1.0, 1.0, 1.0, 1.0, 1.0, 0.9375, 1.0, 0.0625, 1.0, 0.125, 1.0, 0.125, 1.0, 0.0625, 1.0, 0.8125, 1.0, 0.875, 1.0, 0.875, 1.0, 0.8125, 1.0, 0.3125, 1.0, 0.375, 1.0, 0.375, 1.0, 0.3125, 1.0, 0.75, 1.0, 0.8125, 1.0, 0.8125, 1.0, 0.75, 1.0, 0.25, 1.0, 0.3125, 1.0, 0.3125, 1.0, 0.25, 1.0, 0.6875, 1.0, 0.75, 1.0, 0.75, 1.0, 0.6875, 1.0, 0.1875, 1.0, 0.25, 1.0, 0.25, 1.0, 0.1875, 1.0, 0.625, 1.0, 0.6875, 1.0, 0.6875, 1.0, 0.625, 1.0, 0.125, 1.0, 0.1875, 1.0, 0.1875, 1.0, 0.125, 1.0, 0.5625, 1.0, 0.625, 1.0, 0.625, 1.0, 0.5625, 1.0, 0.0625, 1.0, 0.125, 1.0, 0.125, 1.0, 0.0625, 1.0, 0.5, 1.0, 0.5625, 1.0, 0.5625, 1.0, 0.5, 1.0, 0.9375, 1.0, 1.0, 1.0, 1.0, 1.0, 0.9375, 1.0, 0.0, 1.0, 0.0625, 1.0, 0.0625, 1.0, 0.0, 1.0, 0.4375, 1.0, 0.5, 1.0, 0.5, 1.0, 0.4375, 1.0, 0.875, 1.0, 0.9375, 1.0, 0.9375, 1.0, 0.875, 1.0, 0.1875, 1.0, 0.25, 1.0, 0.25, 1.0, 0.1875, 1.0, 0.5, 1.0, 0.5625, 1.0, 0.5625, 1.0, 0.5, 1.0, 0.9375, 1.0, 1.0, 1.0, 1.0, 1.0, 0.9375, 1.0, 0.0, 1.0, 0.0625, 1.0, 0.0625, 1.0, 0.0, 1.0, 0.4375, 1.0, 0.5, 1.0, 0.5, 1.0, 0.4375, 1.0, 0.875, 1.0, 0.9375, 1.0, 0.9375, 1.0, 0.875, 1.0, 0.375, 1.0, 0.4375, 1.0, 0.4375, 1.0, 0.375, 1.0, 0.8125, 1.0, 0.875, 1.0, 0.875, 1.0, 0.8125, 1.0, 0.3125, 1.0, 0.375, 1.0, 0.375, 1.0, 0.3125, 1.0, 0.75, 1.0, 0.8125, 1.0, 0.8125, 1.0, 0.75, 1.0, 0.25, 1.0, 0.3125, 1.0, 0.3125, 1.0, 0.25, 1.0, 0.6875, 1.0, 0.75, 1.0, 0.75, 1.0, 0.6875, 1.0, 0.1875, 1.0, 0.25, 1.0, 0.25, 1.0, 0.1875, 1.0, 0.625, 1.0, 0.6875, 1.0, 0.6875, 1.0, 0.625, 1.0, 0.125, 1.0, 0.1875, 1.0, 0.1875, 1.0, 0.125, 1.0, 0.5625, 1.0, 0.625, 1.0, 0.625, 1.0, 0.5625, 1.0, 0.625, 1.0, 0.6875, 1.0, 0.6875, 1.0, 0.625, 1.0, 0.125, 1.0, 0.1875, 1.0, 0.1875, 1.0, 0.125, 1.0, 0.5625, 1.0, 0.625, 1.0, 0.625, 1.0, 0.5625, 1.0, 0.0625, 1.0, 0.125, 1.0, 0.125, 1.0, 0.0625, 1.0, 0.5, 1.0, 0.5625, 1.0, 0.5625, 1.0, 0.5, 1.0, 0.9375, 1.0, 1.0, 1.0, 1.0, 1.0, 0.9375, 1.0, 0.0, 1.0, 0.0625, 1.0, 0.0625, 1.0, 0.0, 1.0, 0.4375, 1.0, 0.5, 1.0, 0.5, 1.0, 0.4375, 1.0, 0.875, 1.0, 0.9375, 1.0, 0.9375, 1.0, 0.875, 1.0, 0.375, 1.0, 0.4375, 1.0, 0.4375, 1.0, 0.375, 1.0, 0.8125, 1.0, 0.875, 1.0, 0.875, 1.0, 0.8125, 1.0, 0.3125, 1.0, 0.375, 1.0, 0.375, 1.0, 0.3125, 1.0, 0.75, 1.0, 0.8125, 1.0, 0.8125, 1.0, 0.75, 1.0, 0.6875, 1.0, 0.75, 1.0, 0.75, 1.0, 0.6875, 1.0, 0.125, 0.5, 0.0625, 0.5, 0.0625, 0.5, 0.125, 0.5, 0.75, 0.4736, 0.8356, 0.4566, 0.9081, 0.4081, 0.9566, 0.3356, 0.9736, 0.25, 0.9566, 0.1644, 0.9081, 0.09188, 0.8356, 0.0434, 0.75, 0.02638, 0.6644, 0.0434, 0.5919, 0.09188, 0.5434, 0.1644, 0.5264, 0.25, 0.5434, 0.3356, 0.5919, 0.4081, 0.6644, 0.4566, 0.5625, 0.5, 0.5, 0.5, 0.5, 0.5, 0.5625, 0.5, 0.9979, 0.5, 0.9375, 0.5, 0.9375, 0.5, 0.9979, 0.5, 0.0625, 0.5, 0.002133, 0.5, 0.002133, 0.5, 0.0625, 0.5, 0.5, 0.5, 0.4375, 0.5, 0.4375, 0.5, 0.5, 0.5, 0.9375, 0.5, 0.875, 0.5, 0.875, 0.5, 0.9375, 0.5, 0.4375, 0.5, 0.375, 0.5, 0.375, 0.5, 0.4375, 0.5, 0.875, 0.5, 0.8125, 0.5, 0.8125, 0.5, 0.875, 0.5, 0.375, 0.5, 0.3125, 0.5, 0.3125, 0.5, 0.375, 0.5, 0.8125, 0.5, 0.75, 0.5, 0.75, 0.5, 0.8125, 0.5, 0.3125, 0.5, 0.25, 0.5, 0.25, 0.5, 0.3125, 0.5, 0.75, 0.5, 0.6875, 0.5, 0.6875, 0.5, 0.75, 0.5, 0.25, 0.5, 0.1875, 0.5, 0.1875, 0.5, 0.25, 0.5, 0.6875, 0.5, 0.625, 0.5, 0.625, 0.5, 0.6875, 0.5, 0.1875, 0.5, 0.125, 0.5, 0.125, 0.5, 0.1875, 0.5, 0.625, 0.5, 0.5625, 0.5, 0.5625, 0.5, 0.625, 0.5, 0.3125, 0.75, 0.375, 0.75, 0.375, 1.0, 0.3125, 1.0, 0.25, 0.75, 0.3125, 0.75, 0.3125, 1.0, 0.25, 1.0, 0.375, 0.5, 0.375, 0.75, 0.3728, 0.75, 0.3728, 0.5, 0.375, 1.0, 0.4375, 1.0, 0.4375, 1.0, 0.375, 1.0, 0.6875, 1.0, 0.75, 1.0, 0.75, 1.0, 0.6875, 1.0, 0.1875, 1.0, 0.25, 1.0, 0.25, 1.0, 0.1875, 1.0, 0.625, 1.0, 0.6875, 1.0, 0.6875, 1.0, 0.625, 1.0, 0.125, 1.0, 0.1875, 1.0, 0.1875, 1.0, 0.125, 1.0, 0.5625, 1.0, 0.625, 1.0, 0.625, 1.0, 0.5625, 1.0, 0.0625, 1.0, 0.125, 1.0, 0.125, 1.0, 0.0625, 1.0, 0.5, 1.0, 0.5625, 1.0, 0.5625, 1.0, 0.5, 1.0, 0.9375, 1.0, 1.0, 1.0, 1.0, 1.0, 0.9375, 1.0, 0.0, 1.0, 0.0625, 1.0, 0.0625, 1.0, 0.0, 1.0, 0.4375, 1.0, 0.5, 1.0, 0.5, 1.0, 0.4375, 1.0, 0.875, 1.0, 0.9375, 1.0, 0.9375, 1.0, 0.875, 1.0, 0.375, 1.0, 0.4375, 1.0, 0.4375, 1.0, 0.375, 1.0, 0.8125, 1.0, 0.875, 1.0, 0.875, 1.0, 0.8125, 1.0, 0.3125, 1.0, 0.375, 1.0, 0.375, 1.0, 0.3125, 1.0, 0.75, 1.0, 0.8125, 1.0, 0.8125, 1.0, 0.75, 1.0, 0.0625, 1.0, 0.125, 1.0, 0.125, 1.0, 0.0625, 1.0, 0.8125, 1.0, 0.875, 1.0, 0.875, 1.0, 0.8125, 1.0, 0.3125, 1.0, 0.375, 1.0, 0.375, 1.0, 0.3125, 1.0, 0.75, 1.0, 0.8125, 1.0, 0.8125, 1.0, 0.75, 1.0, 0.6875, 1.0, 0.75, 1.0, 0.75, 1.0, 0.6875, 1.0, 0.1875, 1.0, 0.25, 1.0, 0.25, 1.0, 0.1875, 1.0, 0.625, 1.0, 0.6875, 1.0, 0.6875, 1.0, 0.625, 1.0, 0.125, 1.0, 0.1875, 1.0, 0.1875, 1.0, 0.125, 1.0, 0.5625, 1.0, 0.625, 1.0, 0.625, 1.0, 0.5625, 1.0, 0.0625, 1.0, 0.125, 1.0, 0.125, 1.0, 0.0625, 1.0, 0.5, 1.0, 0.5625, 1.0, 0.5625, 1.0, 0.5, 1.0, 0.9375, 1.0, 1.0, 1.0, 1.0, 1.0, 0.9375, 1.0, 0.0, 1.0, 0.0625, 1.0, 0.0625, 1.0, 0.0, 1.0, 0.4375, 1.0, 0.5, 1.0, 0.5, 1.0, 0.4375, 1.0, 0.875, 1.0, 0.9375, 1.0, 0.9375, 1.0, 0.875, 1.0, 0.3125, 1.0, 0.375, 1.0, 0.375, 1.0, 0.4375, 1.0, 0.5, 1.0, 0.5625, 1.0, 0.625, 1.0, 0.6875, 1.0, 0.75, 1.0, 0.8125, 1.0, 0.875, 1.0, 0.9375, 1.0, 0.0, 1.0, 0.0625, 1.0, 0.125, 1.0, 0.1875, 1.0, 0.25, 1.0, 0.3125, 1.0, 0.5, 1.0, 0.5625, 1.0, 0.5625, 1.0, 0.5, 1.0, 0.9375, 1.0, 1.0, 1.0, 1.0, 1.0, 0.9375, 1.0, 0.0, 1.0, 0.0625, 1.0, 0.0625, 1.0, 0.0, 1.0, 0.4375, 1.0, 0.5, 1.0, 0.5, 1.0, 0.4375, 1.0, 0.875, 1.0, 0.9375, 1.0, 0.9375, 1.0, 0.875, 1.0, 0.375, 1.0, 0.4375, 1.0, 0.4375, 1.0, 0.375, 1.0, 0.8125, 1.0, 0.875, 1.0, 0.875, 1.0, 0.8125, 1.0, 0.75, 1.0, 0.8125, 1.0, 0.8125, 1.0, 0.75, 1.0, 0.6875, 1.0, 0.75, 1.0, 0.75, 1.0, 0.6875, 1.0, 0.1875, 1.0, 0.25, 1.0, 0.25, 1.0, 0.1875, 1.0, 0.625, 1.0, 0.6875, 1.0, 0.6875, 1.0, 0.625, 1.0, 0.125, 1.0, 0.1875, 1.0, 0.1875, 1.0, 0.125, 1.0, 0.5625, 1.0, 0.625, 1.0, 0.625, 1.0, 0.5625, 1.0, 0.3125, 1.0, 0.25, 1.0, 0.25, 1.0, 0.3125, 1.0, 0.25, 1.0, 0.25, 1.0, 0.3125, 1.0, 0.3125, 1.0, 0.25, 1.0, 0.25, 1.0, 0.3125, 1.0, 0.3125, 1.0, 0.25, 1.0, 0.25, 1.0, 0.3125, 1.0, 0.3125, 1.0, 0.375, 0.75, 0.3125, 0.75, 0.25, 0.75, 0.2522, 0.75, 0.3728, 0.75])
me_cylinder.update()

# ---- objects
ob_cylinder = bpy.data.objects.new('Cylinder', me_cylinder)

# ---- transforms, parenting, visibility, modifiers, constraints
ob_cylinder.location = (0.0, 0.0, 0.0)

# ---- collection membership
col_collection.objects.link(ob_cylinder)

# ---- scene / render settings (as saved in the file)
scene.frame_start = 1; scene.frame_end = 250; scene.frame_set(1)
scene.render.engine = 'BLENDER_EEVEE_NEXT'
scene.cycles.sampling_pattern = 'TABULATED_SOBOL'
scene.view_settings.view_transform = 'Filmic'
bpy.context.view_layer.update()

# ---- added for rendering (the .blend has no active camera and no usable light): camera, sun
cam_auto = bpy.data.cameras.new('AutoCamera')
cam_auto.lens = 50.0
cam_auto.sensor_width = 36.0
cam_auto.clip_end = 1000.0
ob_auto_camera = bpy.data.objects.new('AutoCamera', cam_auto)
scene.collection.objects.link(ob_auto_camera)
ob_auto_camera.location = (19.0502, -22.8602, 15.5685)
ob_auto_camera.rotation_euler = (1.09748, -7.21219e-08, 0.694738)
scene.camera = ob_auto_camera
light_auto_sun = bpy.data.lights.new('AutoSun', 'SUN')
light_auto_sun.energy = 3.0
light_auto_sun.angle = 0.0523599
ob_auto_sun = bpy.data.objects.new('AutoSun', light_auto_sun)
scene.collection.objects.link(ob_auto_sun)
ob_auto_sun.rotation_euler = (0.872665, 0.174533, 0.523599)
bpy.context.view_layer.update()
